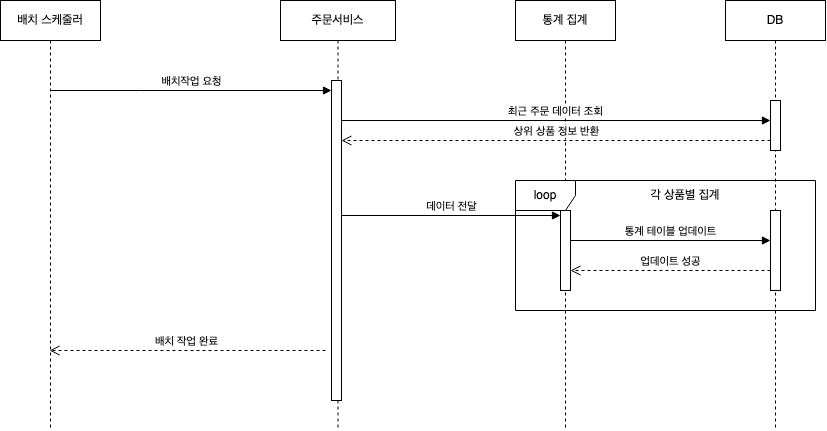

The diagram above was exported from draw.io. Its source (the exported page's mxGraphModel, read from the mxfile embedded in the PNG):
<mxGraphModel dx="1363" dy="799" grid="1" gridSize="10" guides="1" tooltips="1" connect="1" arrows="1" fold="1" page="1" pageScale="1" pageWidth="827" pageHeight="1169" math="0" shadow="0">
  <root>
    <mxCell id="0" />
    <mxCell id="1" parent="0" />
    <mxCell id="SZAvbK541IJupgCrek8m-1" value="배치 스케줄러" style="shape=umlLifeline;perimeter=lifelinePerimeter;whiteSpace=wrap;html=1;container=0;dropTarget=0;collapsible=0;recursiveResize=0;outlineConnect=0;portConstraint=eastwest;newEdgeStyle={&quot;edgeStyle&quot;:&quot;elbowEdgeStyle&quot;,&quot;elbow&quot;:&quot;vertical&quot;,&quot;curved&quot;:0,&quot;rounded&quot;:0};" vertex="1" parent="1">
      <mxGeometry x="235" y="70" width="100" height="430" as="geometry" />
    </mxCell>
    <mxCell id="SZAvbK541IJupgCrek8m-2" value="주문서비스" style="shape=umlLifeline;perimeter=lifelinePerimeter;whiteSpace=wrap;html=1;container=0;dropTarget=0;collapsible=0;recursiveResize=0;outlineConnect=0;portConstraint=eastwest;newEdgeStyle={&quot;edgeStyle&quot;:&quot;elbowEdgeStyle&quot;,&quot;elbow&quot;:&quot;vertical&quot;,&quot;curved&quot;:0,&quot;rounded&quot;:0};" vertex="1" parent="1">
      <mxGeometry x="515" y="70" width="115" height="430" as="geometry" />
    </mxCell>
    <mxCell id="SZAvbK541IJupgCrek8m-3" value="" style="html=1;points=[];perimeter=orthogonalPerimeter;outlineConnect=0;targetShapes=umlLifeline;portConstraint=eastwest;newEdgeStyle={&quot;edgeStyle&quot;:&quot;elbowEdgeStyle&quot;,&quot;elbow&quot;:&quot;vertical&quot;,&quot;curved&quot;:0,&quot;rounded&quot;:0};" vertex="1" parent="SZAvbK541IJupgCrek8m-2">
      <mxGeometry x="51" y="80" width="10" height="320" as="geometry" />
    </mxCell>
    <mxCell id="SZAvbK541IJupgCrek8m-4" value="배치작업 요청" style="html=1;verticalAlign=bottom;endArrow=block;edgeStyle=elbowEdgeStyle;elbow=vertical;curved=0;rounded=0;" edge="1" parent="1" target="SZAvbK541IJupgCrek8m-3">
      <mxGeometry relative="1" as="geometry">
        <mxPoint x="284.5" y="160" as="sourcePoint" />
        <Array as="points">
          <mxPoint x="375" y="160" />
        </Array>
        <mxPoint x="560" y="160" as="targetPoint" />
      </mxGeometry>
    </mxCell>
    <mxCell id="SZAvbK541IJupgCrek8m-5" value="배치 작업 완료" style="html=1;verticalAlign=bottom;endArrow=open;dashed=1;endSize=8;curved=0;rounded=0;" edge="1" parent="1" target="SZAvbK541IJupgCrek8m-1">
      <mxGeometry relative="1" as="geometry">
        <mxPoint x="560" y="420" as="sourcePoint" />
        <mxPoint x="280.00352941176465" y="420" as="targetPoint" />
      </mxGeometry>
    </mxCell>
    <mxCell id="SZAvbK541IJupgCrek8m-6" value="통계 집계" style="shape=umlLifeline;perimeter=lifelinePerimeter;whiteSpace=wrap;html=1;container=0;dropTarget=0;collapsible=0;recursiveResize=0;outlineConnect=0;portConstraint=eastwest;newEdgeStyle={&quot;edgeStyle&quot;:&quot;elbowEdgeStyle&quot;,&quot;elbow&quot;:&quot;vertical&quot;,&quot;curved&quot;:0,&quot;rounded&quot;:0};" vertex="1" parent="1">
      <mxGeometry x="750" y="70" width="100" height="430" as="geometry" />
    </mxCell>
    <mxCell id="SZAvbK541IJupgCrek8m-13" value="" style="html=1;points=[[0,0,0,0,5],[0,1,0,0,-5],[1,0,0,0,5],[1,1,0,0,-5]];perimeter=orthogonalPerimeter;outlineConnect=0;targetShapes=umlLifeline;portConstraint=eastwest;newEdgeStyle={&quot;curved&quot;:0,&quot;rounded&quot;:0};" vertex="1" parent="SZAvbK541IJupgCrek8m-6">
      <mxGeometry x="45" y="210" width="10" height="80" as="geometry" />
    </mxCell>
    <mxCell id="SZAvbK541IJupgCrek8m-8" value="최근 주문 데이터 조회" style="html=1;verticalAlign=bottom;endArrow=block;curved=0;rounded=0;" edge="1" parent="1" source="SZAvbK541IJupgCrek8m-3">
      <mxGeometry width="80" relative="1" as="geometry">
        <mxPoint x="570" y="190" as="sourcePoint" />
        <mxPoint x="1005" y="190" as="targetPoint" />
      </mxGeometry>
    </mxCell>
    <mxCell id="SZAvbK541IJupgCrek8m-9" value="상위 상품 정보 반환" style="html=1;verticalAlign=bottom;endArrow=open;dashed=1;endSize=8;curved=0;rounded=0;" edge="1" parent="1">
      <mxGeometry relative="1" as="geometry">
        <mxPoint x="1005" y="210" as="sourcePoint" />
        <mxPoint x="576" y="210" as="targetPoint" />
      </mxGeometry>
    </mxCell>
    <mxCell id="SZAvbK541IJupgCrek8m-10" value="DB" style="shape=umlLifeline;perimeter=lifelinePerimeter;whiteSpace=wrap;html=1;container=0;dropTarget=0;collapsible=0;recursiveResize=0;outlineConnect=0;portConstraint=eastwest;newEdgeStyle={&quot;edgeStyle&quot;:&quot;elbowEdgeStyle&quot;,&quot;elbow&quot;:&quot;vertical&quot;,&quot;curved&quot;:0,&quot;rounded&quot;:0};" vertex="1" parent="1">
      <mxGeometry x="960" y="70" width="100" height="430" as="geometry" />
    </mxCell>
    <mxCell id="SZAvbK541IJupgCrek8m-11" value="" style="html=1;points=[];perimeter=orthogonalPerimeter;outlineConnect=0;targetShapes=umlLifeline;portConstraint=eastwest;newEdgeStyle={&quot;edgeStyle&quot;:&quot;elbowEdgeStyle&quot;,&quot;elbow&quot;:&quot;vertical&quot;,&quot;curved&quot;:0,&quot;rounded&quot;:0};" vertex="1" parent="SZAvbK541IJupgCrek8m-10">
      <mxGeometry x="45" y="100" width="10" height="50" as="geometry" />
    </mxCell>
    <mxCell id="SZAvbK541IJupgCrek8m-12" value="데이터 전달" style="html=1;verticalAlign=bottom;endArrow=block;curved=0;rounded=0;entryX=0;entryY=0;entryDx=0;entryDy=5;entryPerimeter=0;" edge="1" parent="1" source="SZAvbK541IJupgCrek8m-3" target="SZAvbK541IJupgCrek8m-13">
      <mxGeometry width="80" relative="1" as="geometry">
        <mxPoint x="580" y="290" as="sourcePoint" />
        <mxPoint x="660" y="290" as="targetPoint" />
      </mxGeometry>
    </mxCell>
    <mxCell id="SZAvbK541IJupgCrek8m-14" value="loop" style="shape=umlFrame;whiteSpace=wrap;html=1;pointerEvents=0;" vertex="1" parent="1">
      <mxGeometry x="750" y="250" width="300" height="130" as="geometry" />
    </mxCell>
    <mxCell id="SZAvbK541IJupgCrek8m-15" value="각 상품별 집계" style="text;html=1;align=center;verticalAlign=middle;whiteSpace=wrap;rounded=0;" vertex="1" parent="1">
      <mxGeometry x="870" y="250" width="100" height="30" as="geometry" />
    </mxCell>
    <mxCell id="SZAvbK541IJupgCrek8m-16" value="통계 테이블 업데이트" style="html=1;verticalAlign=bottom;endArrow=block;curved=0;rounded=0;" edge="1" parent="1">
      <mxGeometry width="80" relative="1" as="geometry">
        <mxPoint x="805" y="310" as="sourcePoint" />
        <mxPoint x="1005" y="310" as="targetPoint" />
      </mxGeometry>
    </mxCell>
    <mxCell id="SZAvbK541IJupgCrek8m-17" value="" style="html=1;points=[[0,0,0,0,5],[0,1,0,0,-5],[1,0,0,0,5],[1,1,0,0,-5]];perimeter=orthogonalPerimeter;outlineConnect=0;targetShapes=umlLifeline;portConstraint=eastwest;newEdgeStyle={&quot;curved&quot;:0,&quot;rounded&quot;:0};" vertex="1" parent="1">
      <mxGeometry x="1005" y="280" width="10" height="80" as="geometry" />
    </mxCell>
    <mxCell id="SZAvbK541IJupgCrek8m-18" value="업데이트 성공" style="html=1;verticalAlign=bottom;endArrow=open;dashed=1;endSize=8;curved=0;rounded=0;" edge="1" parent="1">
      <mxGeometry relative="1" as="geometry">
        <mxPoint x="1005" y="340" as="sourcePoint" />
        <mxPoint x="805" y="340" as="targetPoint" />
      </mxGeometry>
    </mxCell>
  </root>
</mxGraphModel>